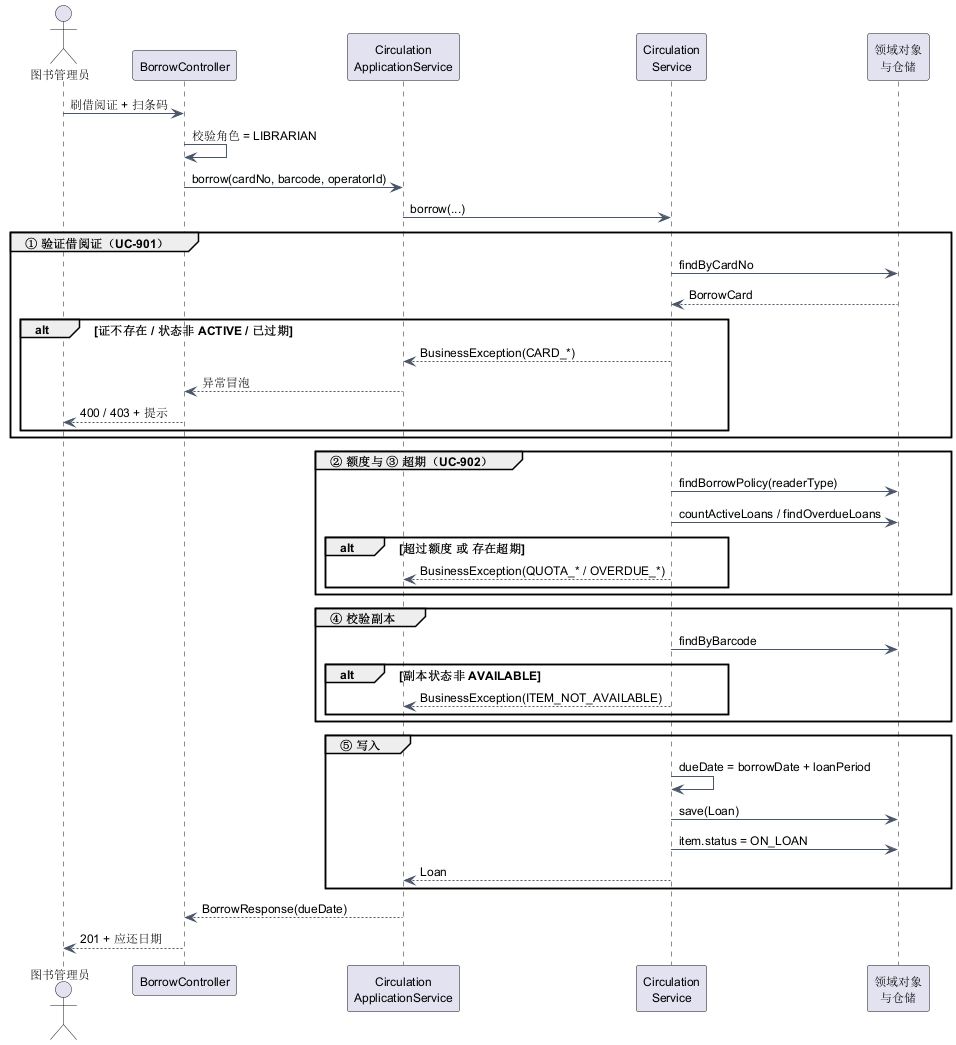

The diagram above was rendered by PlantUML. Its source (embedded in the PNG):
@startuml
' 报告用图 4：借书顺序图（窄版 5 条生命线，专为 A4 排版）
' 取自 specs/10-sequence-borrow-book.puml，把 4 个 Repository 合并为"领域对象与仓储"一条生命线
' 完整版（9 条生命线，含全部分支）见 specs/10-sequence-borrow-book.puml 与 docs/uml/10-sequence-borrow-book.png
' 渲染：java -DGRAPHVIZ_DOT=... -jar tools/plantuml.jar -o <abs> docs/report-figures/src/04-sequence-borrow.puml

skinparam defaultFontSize 12
skinparam shadowing false
skinparam sequenceMessageAlign left
skinparam ArrowColor #4A5568
skinparam ParticipantPadding 12
skinparam BoxPadding 8

actor "图书管理员" as Librarian
participant "BorrowController" as Ctrl
participant "Circulation\nApplicationService" as AppSvc
participant "Circulation\nService" as Domain
participant "领域对象\n与仓储" as Repo

Librarian -> Ctrl : 刷借阅证 + 扫条码
Ctrl -> Ctrl : 校验角色 = LIBRARIAN
Ctrl -> AppSvc : borrow(cardNo, barcode, operatorId)
AppSvc -> Domain : borrow(...)

group ① 验证借阅证（UC-901）
  Domain -> Repo : findByCardNo
  Repo --> Domain : BorrowCard
  alt 证不存在 / 状态非 ACTIVE / 已过期
    Domain --> AppSvc : BusinessException(CARD_*)
    AppSvc --> Ctrl : 异常冒泡
    Ctrl --> Librarian : 400 / 403 + 提示
  end
end

group ② 额度与 ③ 超期（UC-902）
  Domain -> Repo : findBorrowPolicy(readerType)
  Domain -> Repo : countActiveLoans / findOverdueLoans
  alt 超过额度 或 存在超期
    Domain --> AppSvc : BusinessException(QUOTA_* / OVERDUE_*)
  end
end

group ④ 校验副本
  Domain -> Repo : findByBarcode
  alt 副本状态非 AVAILABLE
    Domain --> AppSvc : BusinessException(ITEM_NOT_AVAILABLE)
  end
end

group ⑤ 写入
  Domain -> Domain : dueDate = borrowDate + loanPeriod
  Domain -> Repo : save(Loan)
  Domain -> Repo : item.status = ON_LOAN
  Domain --> AppSvc : Loan
end

AppSvc --> Ctrl : BorrowResponse(dueDate)
Ctrl --> Librarian : 201 + 应还日期

@enduml